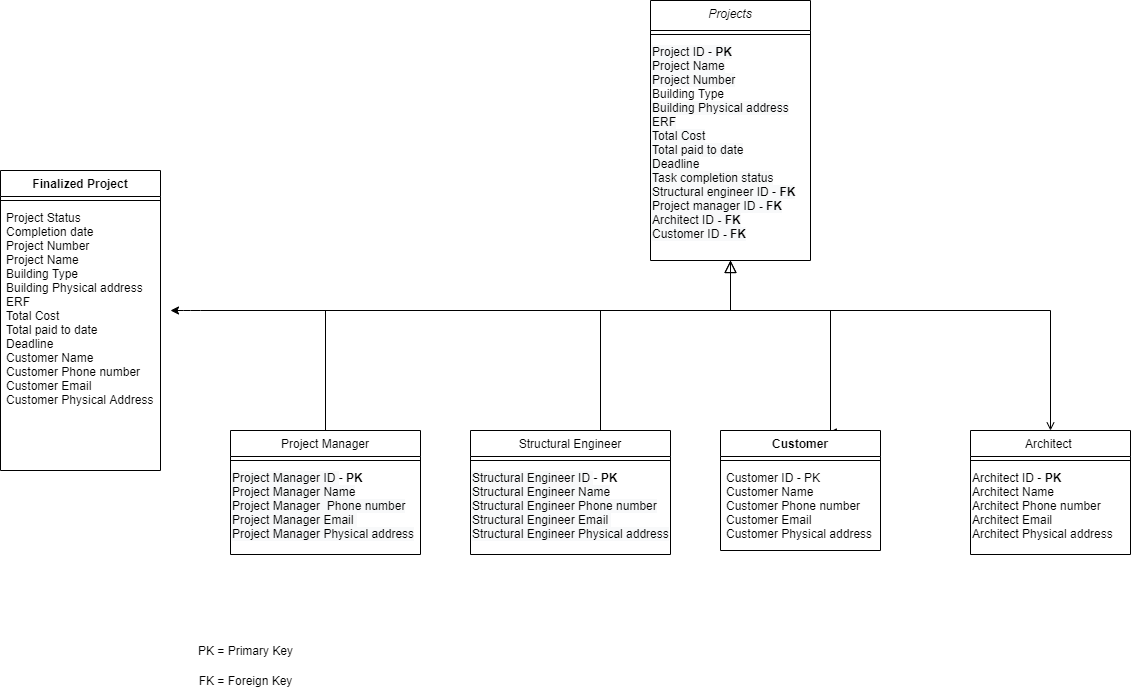

The diagram above was exported from draw.io. Its source (the exported page's mxGraphModel, read from the mxfile embedded in the PNG):
<mxGraphModel dx="2249" dy="822" grid="1" gridSize="10" guides="1" tooltips="1" connect="1" arrows="1" fold="1" page="1" pageScale="1" pageWidth="827" pageHeight="1169" math="0" shadow="0">
  <root>
    <mxCell id="WIyWlLk6GJQsqaUBKTNV-0" />
    <mxCell id="WIyWlLk6GJQsqaUBKTNV-1" parent="WIyWlLk6GJQsqaUBKTNV-0" />
    <mxCell id="zkfFHV4jXpPFQw0GAbJ--0" value="Projects" style="swimlane;fontStyle=2;align=center;verticalAlign=top;childLayout=stackLayout;horizontal=1;startSize=30;horizontalStack=0;resizeParent=1;resizeLast=0;collapsible=1;marginBottom=0;rounded=0;shadow=0;strokeWidth=1;" parent="WIyWlLk6GJQsqaUBKTNV-1" vertex="1">
      <mxGeometry x="290" y="10" width="160" height="260" as="geometry">
        <mxRectangle x="230" y="140" width="160" height="26" as="alternateBounds" />
      </mxGeometry>
    </mxCell>
    <mxCell id="zkfFHV4jXpPFQw0GAbJ--4" value="" style="line;html=1;strokeWidth=1;align=left;verticalAlign=middle;spacingTop=-1;spacingLeft=3;spacingRight=3;rotatable=0;labelPosition=right;points=[];portConstraint=eastwest;" parent="zkfFHV4jXpPFQw0GAbJ--0" vertex="1">
      <mxGeometry y="30" width="160" height="8" as="geometry" />
    </mxCell>
    <mxCell id="aOTI2CNXtX8iN4b9ZTny-18" value="&lt;span style=&quot;color: rgb(0 , 0 , 0) ; font-family: &amp;#34;helvetica&amp;#34; ; font-size: 12px ; font-style: normal ; letter-spacing: normal ; text-align: left ; text-indent: 0px ; text-transform: none ; word-spacing: 0px ; background-color: rgb(248 , 249 , 250) ; display: inline ; float: none&quot;&gt;Project ID -&amp;nbsp;&lt;span style=&quot;font-family: &amp;#34;helvetica&amp;#34;&quot;&gt;&lt;b&gt;PK&lt;/b&gt;&lt;/span&gt;&lt;br&gt;&lt;/span&gt;&lt;span style=&quot;color: rgb(0 , 0 , 0) ; font-family: &amp;#34;helvetica&amp;#34; ; font-size: 12px ; font-style: normal ; font-weight: 400 ; letter-spacing: normal ; text-align: left ; text-indent: 0px ; text-transform: none ; word-spacing: 0px ; background-color: rgb(248 , 249 , 250) ; display: inline ; float: none&quot;&gt;Project&amp;nbsp;Name&lt;/span&gt;&lt;br style=&quot;padding: 0px ; margin: 0px ; color: rgb(0 , 0 , 0) ; font-family: &amp;#34;helvetica&amp;#34; ; font-size: 12px ; font-style: normal ; font-weight: 400 ; letter-spacing: normal ; text-align: left ; text-indent: 0px ; text-transform: none ; word-spacing: 0px ; background-color: rgb(248 , 249 , 250)&quot;&gt;&lt;span style=&quot;color: rgb(0 , 0 , 0) ; font-family: &amp;#34;helvetica&amp;#34; ; font-size: 12px ; font-style: normal ; font-weight: 400 ; letter-spacing: normal ; text-align: left ; text-indent: 0px ; text-transform: none ; word-spacing: 0px ; background-color: rgb(248 , 249 , 250) ; display: inline ; float: none&quot;&gt;Project Number&lt;/span&gt;&lt;br style=&quot;padding: 0px ; margin: 0px ; color: rgb(0 , 0 , 0) ; font-family: &amp;#34;helvetica&amp;#34; ; font-size: 12px ; font-style: normal ; font-weight: 400 ; letter-spacing: normal ; text-align: left ; text-indent: 0px ; text-transform: none ; word-spacing: 0px ; background-color: rgb(248 , 249 , 250)&quot;&gt;&lt;font face=&quot;helvetica&quot;&gt;Building Type&lt;/font&gt;&lt;br style=&quot;padding: 0px ; margin: 0px ; color: rgb(0 , 0 , 0) ; font-family: &amp;#34;helvetica&amp;#34; ; font-size: 12px ; font-style: normal ; font-weight: 400 ; letter-spacing: normal ; text-align: left ; text-indent: 0px ; text-transform: none ; word-spacing: 0px ; background-color: rgb(248 , 249 , 250)&quot;&gt;&lt;span style=&quot;color: rgb(0 , 0 , 0) ; font-family: &amp;#34;helvetica&amp;#34; ; font-size: 12px ; font-style: normal ; font-weight: 400 ; letter-spacing: normal ; text-align: left ; text-indent: 0px ; text-transform: none ; word-spacing: 0px ; background-color: rgb(248 , 249 , 250) ; display: inline ; float: none&quot;&gt;Building Physical address&lt;br&gt;ERF&lt;br&gt;Total Cost&lt;br&gt;Total paid to date&lt;br&gt;Deadline&lt;br&gt;Task completion status&lt;br&gt;Structural engineer ID -&lt;/span&gt;&lt;span style=&quot;color: rgb(0 , 0 , 0) ; font-family: &amp;#34;helvetica&amp;#34; ; font-size: 12px ; font-style: normal ; letter-spacing: normal ; text-align: left ; text-indent: 0px ; text-transform: none ; word-spacing: 0px ; background-color: rgb(248 , 249 , 250) ; display: inline ; float: none&quot;&gt;&lt;b&gt; FK&lt;/b&gt;&lt;/span&gt;&lt;span style=&quot;color: rgb(0 , 0 , 0) ; font-family: &amp;#34;helvetica&amp;#34; ; font-size: 12px ; font-style: normal ; font-weight: 400 ; letter-spacing: normal ; text-align: left ; text-indent: 0px ; text-transform: none ; word-spacing: 0px ; background-color: rgb(248 , 249 , 250) ; display: inline ; float: none&quot;&gt; Project manager ID &lt;/span&gt;&lt;span style=&quot;color: rgb(0 , 0 , 0) ; font-family: &amp;#34;helvetica&amp;#34; ; font-size: 12px ; font-style: normal ; letter-spacing: normal ; text-align: left ; text-indent: 0px ; text-transform: none ; word-spacing: 0px ; background-color: rgb(248 , 249 , 250) ; display: inline ; float: none&quot;&gt;&lt;b&gt;- FK&lt;/b&gt;&lt;br&gt;Architect ID &lt;/span&gt;&lt;span style=&quot;color: rgb(0 , 0 , 0) ; font-family: &amp;#34;helvetica&amp;#34; ; font-size: 12px ; font-style: normal ; letter-spacing: normal ; text-align: left ; text-indent: 0px ; text-transform: none ; word-spacing: 0px ; background-color: rgb(248 , 249 , 250) ; display: inline ; float: none&quot;&gt;&lt;b&gt;- FK&lt;/b&gt;&lt;br&gt;Customer ID &lt;/span&gt;&lt;span style=&quot;color: rgb(0 , 0 , 0) ; font-family: &amp;#34;helvetica&amp;#34; ; font-size: 12px ; font-style: normal ; letter-spacing: normal ; text-align: left ; text-indent: 0px ; text-transform: none ; word-spacing: 0px ; background-color: rgb(248 , 249 , 250) ; display: inline ; float: none&quot;&gt;&lt;b&gt;- FK&lt;/b&gt;&lt;br&gt;&lt;br&gt;&lt;/span&gt;" style="text;whiteSpace=wrap;html=1;" parent="zkfFHV4jXpPFQw0GAbJ--0" vertex="1">
      <mxGeometry y="38" width="160" height="90" as="geometry" />
    </mxCell>
    <mxCell id="zkfFHV4jXpPFQw0GAbJ--6" value="Project Manager" style="swimlane;fontStyle=0;align=center;verticalAlign=top;childLayout=stackLayout;horizontal=1;startSize=26;horizontalStack=0;resizeParent=1;resizeLast=0;collapsible=1;marginBottom=0;rounded=0;shadow=0;strokeWidth=1;" parent="WIyWlLk6GJQsqaUBKTNV-1" vertex="1">
      <mxGeometry x="-130" y="440" width="190" height="124" as="geometry">
        <mxRectangle x="130" y="380" width="160" height="26" as="alternateBounds" />
      </mxGeometry>
    </mxCell>
    <mxCell id="zkfFHV4jXpPFQw0GAbJ--9" value="" style="line;html=1;strokeWidth=1;align=left;verticalAlign=middle;spacingTop=-1;spacingLeft=3;spacingRight=3;rotatable=0;labelPosition=right;points=[];portConstraint=eastwest;" parent="zkfFHV4jXpPFQw0GAbJ--6" vertex="1">
      <mxGeometry y="26" width="190" height="8" as="geometry" />
    </mxCell>
    <mxCell id="aOTI2CNXtX8iN4b9ZTny-11" value="&lt;span style=&quot;color: rgb(0 , 0 , 0) ; font-family: &amp;#34;helvetica&amp;#34; ; font-size: 12px ; font-style: normal ; font-weight: 400 ; letter-spacing: normal ; text-align: left ; text-indent: 0px ; text-transform: none ; word-spacing: 0px ; background-color: rgb(248 , 249 , 250) ; display: inline ; float: none&quot;&gt;Project Manager ID&amp;nbsp;&lt;/span&gt;&lt;span style=&quot;font-family: &amp;#34;helvetica&amp;#34;&quot;&gt;-&amp;nbsp;&lt;/span&gt;&lt;span style=&quot;font-family: &amp;#34;helvetica&amp;#34;&quot;&gt;&lt;b&gt;PK&lt;/b&gt;&lt;/span&gt;&lt;br style=&quot;padding: 0px ; margin: 0px ; color: rgb(0 , 0 , 0) ; font-family: &amp;#34;helvetica&amp;#34; ; font-size: 12px ; font-style: normal ; font-weight: 400 ; letter-spacing: normal ; text-align: left ; text-indent: 0px ; text-transform: none ; word-spacing: 0px ; background-color: rgb(248 , 249 , 250)&quot;&gt;&lt;span style=&quot;color: rgb(0 , 0 , 0) ; font-family: &amp;#34;helvetica&amp;#34; ; font-size: 12px ; font-style: normal ; font-weight: 400 ; letter-spacing: normal ; text-align: left ; text-indent: 0px ; text-transform: none ; word-spacing: 0px ; background-color: rgb(248 , 249 , 250) ; display: inline ; float: none&quot;&gt;Project Manager Name&lt;/span&gt;&lt;br style=&quot;padding: 0px ; margin: 0px ; color: rgb(0 , 0 , 0) ; font-family: &amp;#34;helvetica&amp;#34; ; font-size: 12px ; font-style: normal ; font-weight: 400 ; letter-spacing: normal ; text-align: left ; text-indent: 0px ; text-transform: none ; word-spacing: 0px ; background-color: rgb(248 , 249 , 250)&quot;&gt;&lt;span style=&quot;color: rgb(0 , 0 , 0) ; font-family: &amp;#34;helvetica&amp;#34; ; font-size: 12px ; font-style: normal ; font-weight: 400 ; letter-spacing: normal ; text-align: left ; text-indent: 0px ; text-transform: none ; word-spacing: 0px ; background-color: rgb(248 , 249 , 250) ; display: inline ; float: none&quot;&gt;Project Manager&amp;nbsp;&amp;nbsp;Phone number&lt;/span&gt;&lt;br style=&quot;padding: 0px ; margin: 0px ; color: rgb(0 , 0 , 0) ; font-family: &amp;#34;helvetica&amp;#34; ; font-size: 12px ; font-style: normal ; font-weight: 400 ; letter-spacing: normal ; text-align: left ; text-indent: 0px ; text-transform: none ; word-spacing: 0px ; background-color: rgb(248 , 249 , 250)&quot;&gt;&lt;span style=&quot;color: rgb(0 , 0 , 0) ; font-family: &amp;#34;helvetica&amp;#34; ; font-size: 12px ; font-style: normal ; font-weight: 400 ; letter-spacing: normal ; text-align: left ; text-indent: 0px ; text-transform: none ; word-spacing: 0px ; background-color: rgb(248 , 249 , 250) ; display: inline ; float: none&quot;&gt;Project Manager&amp;nbsp;Email&amp;nbsp;&lt;/span&gt;&lt;br style=&quot;padding: 0px ; margin: 0px ; color: rgb(0 , 0 , 0) ; font-family: &amp;#34;helvetica&amp;#34; ; font-size: 12px ; font-style: normal ; font-weight: 400 ; letter-spacing: normal ; text-align: left ; text-indent: 0px ; text-transform: none ; word-spacing: 0px ; background-color: rgb(248 , 249 , 250)&quot;&gt;&lt;span style=&quot;color: rgb(0 , 0 , 0) ; font-family: &amp;#34;helvetica&amp;#34; ; font-size: 12px ; font-style: normal ; font-weight: 400 ; letter-spacing: normal ; text-align: left ; text-indent: 0px ; text-transform: none ; word-spacing: 0px ; background-color: rgb(248 , 249 , 250) ; display: inline ; float: none&quot;&gt;Project Manager&amp;nbsp;Physical address&lt;/span&gt;" style="text;whiteSpace=wrap;html=1;" parent="zkfFHV4jXpPFQw0GAbJ--6" vertex="1">
      <mxGeometry y="34" width="190" height="90" as="geometry" />
    </mxCell>
    <mxCell id="zkfFHV4jXpPFQw0GAbJ--12" value="" style="endArrow=block;endSize=10;endFill=0;shadow=0;strokeWidth=1;rounded=0;edgeStyle=elbowEdgeStyle;elbow=vertical;" parent="WIyWlLk6GJQsqaUBKTNV-1" source="zkfFHV4jXpPFQw0GAbJ--6" target="zkfFHV4jXpPFQw0GAbJ--0" edge="1">
      <mxGeometry width="160" relative="1" as="geometry">
        <mxPoint x="200" y="203" as="sourcePoint" />
        <mxPoint x="200" y="203" as="targetPoint" />
        <Array as="points">
          <mxPoint x="100" y="320" />
          <mxPoint x="20" y="280" />
        </Array>
      </mxGeometry>
    </mxCell>
    <mxCell id="zkfFHV4jXpPFQw0GAbJ--13" value="Structural Engineer" style="swimlane;fontStyle=0;align=center;verticalAlign=top;childLayout=stackLayout;horizontal=1;startSize=26;horizontalStack=0;resizeParent=1;resizeLast=0;collapsible=1;marginBottom=0;rounded=0;shadow=0;strokeWidth=1;" parent="WIyWlLk6GJQsqaUBKTNV-1" vertex="1">
      <mxGeometry x="110" y="440" width="200" height="124" as="geometry">
        <mxRectangle x="340" y="380" width="170" height="26" as="alternateBounds" />
      </mxGeometry>
    </mxCell>
    <mxCell id="zkfFHV4jXpPFQw0GAbJ--15" value="" style="line;html=1;strokeWidth=1;align=left;verticalAlign=middle;spacingTop=-1;spacingLeft=3;spacingRight=3;rotatable=0;labelPosition=right;points=[];portConstraint=eastwest;" parent="zkfFHV4jXpPFQw0GAbJ--13" vertex="1">
      <mxGeometry y="26" width="200" height="8" as="geometry" />
    </mxCell>
    <mxCell id="aOTI2CNXtX8iN4b9ZTny-13" value="&lt;span style=&quot;color: rgb(0 , 0 , 0) ; font-size: 12px ; font-style: normal ; font-weight: 400 ; letter-spacing: normal ; text-align: left ; text-indent: 0px ; text-transform: none ; word-spacing: 0px ; font-family: &amp;#34;helvetica&amp;#34; ; background-color: rgb(248 , 249 , 250) ; display: inline ; float: none&quot;&gt;Structural Engineer ID&amp;nbsp;&lt;/span&gt;&lt;span style=&quot;font-family: &amp;#34;helvetica&amp;#34;&quot;&gt;-&amp;nbsp;&lt;/span&gt;&lt;span style=&quot;font-family: &amp;#34;helvetica&amp;#34;&quot;&gt;&lt;b&gt;PK&lt;/b&gt;&lt;/span&gt;&lt;br style=&quot;color: rgb(0 , 0 , 0) ; font-size: 12px ; font-style: normal ; font-weight: 400 ; letter-spacing: normal ; text-align: left ; text-indent: 0px ; text-transform: none ; word-spacing: 0px ; padding: 0px ; margin: 0px ; font-family: &amp;#34;helvetica&amp;#34; ; background-color: rgb(248 , 249 , 250)&quot;&gt;&lt;span style=&quot;color: rgb(0 , 0 , 0) ; font-size: 12px ; font-style: normal ; font-weight: 400 ; letter-spacing: normal ; text-align: left ; text-indent: 0px ; text-transform: none ; word-spacing: 0px ; font-family: &amp;#34;helvetica&amp;#34; ; background-color: rgb(248 , 249 , 250) ; display: inline ; float: none&quot;&gt;Structural Engineer&amp;nbsp;Name&lt;/span&gt;&lt;br style=&quot;color: rgb(0 , 0 , 0) ; font-size: 12px ; font-style: normal ; font-weight: 400 ; letter-spacing: normal ; text-align: left ; text-indent: 0px ; text-transform: none ; word-spacing: 0px ; padding: 0px ; margin: 0px ; font-family: &amp;#34;helvetica&amp;#34; ; background-color: rgb(248 , 249 , 250)&quot;&gt;&lt;span style=&quot;color: rgb(0 , 0 , 0) ; font-size: 12px ; font-style: normal ; font-weight: 400 ; letter-spacing: normal ; text-align: left ; text-indent: 0px ; text-transform: none ; word-spacing: 0px ; font-family: &amp;#34;helvetica&amp;#34; ; background-color: rgb(248 , 249 , 250) ; display: inline ; float: none&quot;&gt;Structural Engineer&amp;nbsp;Phone number&lt;/span&gt;&lt;br style=&quot;color: rgb(0 , 0 , 0) ; font-size: 12px ; font-style: normal ; font-weight: 400 ; letter-spacing: normal ; text-align: left ; text-indent: 0px ; text-transform: none ; word-spacing: 0px ; padding: 0px ; margin: 0px ; font-family: &amp;#34;helvetica&amp;#34; ; background-color: rgb(248 , 249 , 250)&quot;&gt;&lt;span style=&quot;color: rgb(0 , 0 , 0) ; font-size: 12px ; font-style: normal ; font-weight: 400 ; letter-spacing: normal ; text-align: left ; text-indent: 0px ; text-transform: none ; word-spacing: 0px ; font-family: &amp;#34;helvetica&amp;#34; ; background-color: rgb(248 , 249 , 250) ; display: inline ; float: none&quot;&gt;Structural Engineer Email&amp;nbsp;&lt;/span&gt;&lt;br style=&quot;color: rgb(0 , 0 , 0) ; font-size: 12px ; font-style: normal ; font-weight: 400 ; letter-spacing: normal ; text-align: left ; text-indent: 0px ; text-transform: none ; word-spacing: 0px ; padding: 0px ; margin: 0px ; font-family: &amp;#34;helvetica&amp;#34; ; background-color: rgb(248 , 249 , 250)&quot;&gt;&lt;span style=&quot;color: rgb(0 , 0 , 0) ; font-size: 12px ; font-style: normal ; font-weight: 400 ; letter-spacing: normal ; text-align: left ; text-indent: 0px ; text-transform: none ; word-spacing: 0px ; font-family: &amp;#34;helvetica&amp;#34; ; background-color: rgb(248 , 249 , 250) ; display: inline ; float: none&quot;&gt;Structural Engineer&amp;nbsp;Physical address&lt;/span&gt;" style="text;whiteSpace=wrap;html=1;" parent="zkfFHV4jXpPFQw0GAbJ--13" vertex="1">
      <mxGeometry y="34" width="200" height="90" as="geometry" />
    </mxCell>
    <mxCell id="zkfFHV4jXpPFQw0GAbJ--16" value="" style="endArrow=block;endSize=10;endFill=0;shadow=0;strokeWidth=1;rounded=0;edgeStyle=elbowEdgeStyle;elbow=vertical;" parent="WIyWlLk6GJQsqaUBKTNV-1" source="zkfFHV4jXpPFQw0GAbJ--13" edge="1">
      <mxGeometry width="160" relative="1" as="geometry">
        <mxPoint x="210" y="373" as="sourcePoint" />
        <mxPoint x="370" y="270" as="targetPoint" />
        <Array as="points">
          <mxPoint x="240" y="320" />
          <mxPoint x="370" y="280" />
        </Array>
      </mxGeometry>
    </mxCell>
    <mxCell id="zkfFHV4jXpPFQw0GAbJ--17" value="Architect " style="swimlane;fontStyle=0;align=center;verticalAlign=top;childLayout=stackLayout;horizontal=1;startSize=26;horizontalStack=0;resizeParent=1;resizeLast=0;collapsible=1;marginBottom=0;rounded=0;shadow=0;strokeWidth=1;" parent="WIyWlLk6GJQsqaUBKTNV-1" vertex="1">
      <mxGeometry x="610" y="440" width="160" height="124" as="geometry">
        <mxRectangle x="550" y="140" width="160" height="26" as="alternateBounds" />
      </mxGeometry>
    </mxCell>
    <mxCell id="zkfFHV4jXpPFQw0GAbJ--23" value="" style="line;html=1;strokeWidth=1;align=left;verticalAlign=middle;spacingTop=-1;spacingLeft=3;spacingRight=3;rotatable=0;labelPosition=right;points=[];portConstraint=eastwest;" parent="zkfFHV4jXpPFQw0GAbJ--17" vertex="1">
      <mxGeometry y="26" width="160" height="8" as="geometry" />
    </mxCell>
    <mxCell id="aOTI2CNXtX8iN4b9ZTny-17" value="Architect ID&amp;nbsp;&lt;span style=&quot;font-family: &amp;#34;helvetica&amp;#34;&quot;&gt;-&amp;nbsp;&lt;/span&gt;&lt;span style=&quot;font-family: &amp;#34;helvetica&amp;#34;&quot;&gt;&lt;b&gt;PK&lt;br&gt;&lt;/b&gt;&lt;/span&gt;Architect Name&lt;br&gt;Architect Phone number&lt;br&gt;Architect Email&amp;nbsp;&lt;br&gt;Architect Physical address" style="text;whiteSpace=wrap;html=1;" parent="zkfFHV4jXpPFQw0GAbJ--17" vertex="1">
      <mxGeometry y="34" width="160" height="90" as="geometry" />
    </mxCell>
    <mxCell id="zkfFHV4jXpPFQw0GAbJ--26" value="" style="endArrow=open;shadow=0;strokeWidth=1;rounded=0;endFill=1;edgeStyle=elbowEdgeStyle;elbow=vertical;" parent="WIyWlLk6GJQsqaUBKTNV-1" source="zkfFHV4jXpPFQw0GAbJ--0" target="zkfFHV4jXpPFQw0GAbJ--17" edge="1">
      <mxGeometry x="0.5" y="41" relative="1" as="geometry">
        <mxPoint x="380" y="192" as="sourcePoint" />
        <mxPoint x="540" y="192" as="targetPoint" />
        <mxPoint x="-40" y="32" as="offset" />
        <Array as="points">
          <mxPoint x="370" y="320" />
          <mxPoint x="370" y="280" />
          <mxPoint x="370" y="290" />
          <mxPoint x="500" y="222" />
        </Array>
      </mxGeometry>
    </mxCell>
    <mxCell id="aOTI2CNXtX8iN4b9ZTny-9" style="edgeStyle=orthogonalEdgeStyle;rounded=0;orthogonalLoop=1;jettySize=auto;html=1;entryX=0.675;entryY=0.017;entryDx=0;entryDy=0;entryPerimeter=0;" parent="WIyWlLk6GJQsqaUBKTNV-1" target="aOTI2CNXtX8iN4b9ZTny-5" edge="1">
      <mxGeometry relative="1" as="geometry">
        <mxPoint x="470" y="350" as="targetPoint" />
        <mxPoint x="468" y="320" as="sourcePoint" />
        <Array as="points">
          <mxPoint x="470" y="442" />
        </Array>
      </mxGeometry>
    </mxCell>
    <mxCell id="aOTI2CNXtX8iN4b9ZTny-5" value="Customer" style="swimlane;fontStyle=1;align=center;verticalAlign=top;childLayout=stackLayout;horizontal=1;startSize=26;horizontalStack=0;resizeParent=1;resizeParentMax=0;resizeLast=0;collapsible=1;marginBottom=0;" parent="WIyWlLk6GJQsqaUBKTNV-1" vertex="1">
      <mxGeometry x="360" y="440" width="160" height="120" as="geometry" />
    </mxCell>
    <mxCell id="aOTI2CNXtX8iN4b9ZTny-7" value="" style="line;strokeWidth=1;fillColor=none;align=left;verticalAlign=middle;spacingTop=-1;spacingLeft=3;spacingRight=3;rotatable=0;labelPosition=right;points=[];portConstraint=eastwest;" parent="aOTI2CNXtX8iN4b9ZTny-5" vertex="1">
      <mxGeometry y="26" width="160" height="8" as="geometry" />
    </mxCell>
    <mxCell id="aOTI2CNXtX8iN4b9ZTny-8" value="Customer ID - PK&#10;Customer Name&#10;Customer Phone number&#10;Customer Email &#10;Customer Physical address" style="text;strokeColor=none;fillColor=none;align=left;verticalAlign=top;spacingLeft=4;spacingRight=4;overflow=hidden;rotatable=0;points=[[0,0.5],[1,0.5]];portConstraint=eastwest;" parent="aOTI2CNXtX8iN4b9ZTny-5" vertex="1">
      <mxGeometry y="34" width="160" height="86" as="geometry" />
    </mxCell>
    <mxCell id="aOTI2CNXtX8iN4b9ZTny-19" value="Finalized Project" style="swimlane;fontStyle=1;align=center;verticalAlign=top;childLayout=stackLayout;horizontal=1;startSize=26;horizontalStack=0;resizeParent=1;resizeParentMax=0;resizeLast=0;collapsible=1;marginBottom=0;" parent="WIyWlLk6GJQsqaUBKTNV-1" vertex="1">
      <mxGeometry x="-360" y="180" width="160" height="300" as="geometry" />
    </mxCell>
    <mxCell id="aOTI2CNXtX8iN4b9ZTny-21" value="" style="line;strokeWidth=1;fillColor=none;align=left;verticalAlign=middle;spacingTop=-1;spacingLeft=3;spacingRight=3;rotatable=0;labelPosition=right;points=[];portConstraint=eastwest;" parent="aOTI2CNXtX8iN4b9ZTny-19" vertex="1">
      <mxGeometry y="26" width="160" height="8" as="geometry" />
    </mxCell>
    <mxCell id="aOTI2CNXtX8iN4b9ZTny-22" value="Project Status&#10;Completion date&#10;Project Number&#10;Project Name&#10;Building Type&#10;Building Physical address&#10;ERF&#10;Total Cost&#10;Total paid to date&#10;Deadline&#10;Customer Name&#10;Customer Phone number&#10;Customer Email&#10;Customer Physical Address&#10;" style="text;strokeColor=none;fillColor=none;align=left;verticalAlign=top;spacingLeft=4;spacingRight=4;overflow=hidden;rotatable=0;points=[[0,0.5],[1,0.5]];portConstraint=eastwest;" parent="aOTI2CNXtX8iN4b9ZTny-19" vertex="1">
      <mxGeometry y="34" width="160" height="266" as="geometry" />
    </mxCell>
    <mxCell id="aOTI2CNXtX8iN4b9ZTny-26" value="" style="endArrow=classic;html=1;" parent="WIyWlLk6GJQsqaUBKTNV-1" edge="1">
      <mxGeometry width="50" height="50" relative="1" as="geometry">
        <mxPoint x="-10" y="320" as="sourcePoint" />
        <mxPoint x="-190" y="320" as="targetPoint" />
        <Array as="points">
          <mxPoint x="-170" y="320" />
        </Array>
      </mxGeometry>
    </mxCell>
    <mxCell id="aooubIAOcB6bWfu5I5uZ-0" value="PK = Primary Key&lt;br&gt;" style="text;html=1;align=center;verticalAlign=middle;resizable=0;points=[];autosize=1;strokeColor=none;" vertex="1" parent="WIyWlLk6GJQsqaUBKTNV-1">
      <mxGeometry x="-170" y="650" width="110" height="20" as="geometry" />
    </mxCell>
    <mxCell id="aooubIAOcB6bWfu5I5uZ-1" value="FK = Foreign Key" style="text;html=1;align=center;verticalAlign=middle;resizable=0;points=[];autosize=1;strokeColor=none;" vertex="1" parent="WIyWlLk6GJQsqaUBKTNV-1">
      <mxGeometry x="-170" y="680" width="110" height="20" as="geometry" />
    </mxCell>
  </root>
</mxGraphModel>